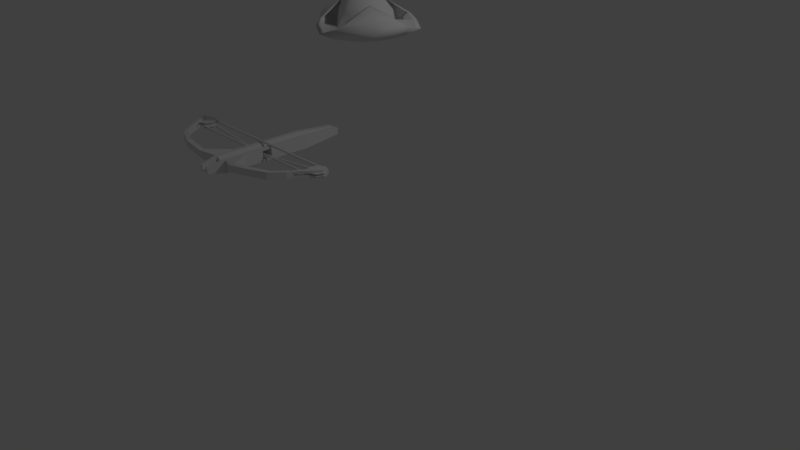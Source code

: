 # Source: Monster_Hunter_3_.blend  (saved by Blender 2.79.0; exported with 4.5.12 LTS)
import bpy
from mathutils import Matrix  # noqa: F401  (used for matrix-valued properties, if any)

bpy.ops.wm.read_factory_settings(use_empty=True)
scene = bpy.context.scene
scene.name = 'Scene'

# ---- collections
col_collection_1 = bpy.data.collections.new('Collection 1'); scene.collection.children.link(col_collection_1)
col_collection_3 = bpy.data.collections.new('Collection 3'); scene.collection.children.link(col_collection_3)

# ---- materials (node trees are filled in below, after node groups)
mat_crossbow = bpy.data.materials.new('Crossbow')
mat_crossbow.alpha_threshold = 0.0
mat_crossbow.use_transparent_shadow = False
mat_crossbow.roughness = 0.5
mat_hat = bpy.data.materials.new('Hat')
mat_hat.alpha_threshold = 0.0
mat_hat.use_transparent_shadow = False
mat_hat.roughness = 0.5

# ---- material node trees

# ---- world
world_world = bpy.data.worlds.new('World'); scene.world = world_world
world_world.color = (0.05088, 0.05088, 0.05088)
world_world.use_sun_shadow = False
world_world.sun_shadow_jitter_overblur = 0.0
world_world.cycles.sampling_method = 'MANUAL'

# ---- cameras
cam_camera = bpy.data.cameras.new('Camera')
cam_camera.clip_end = 100.0
cam_camera.lens = 35.0
cam_camera.sensor_width = 32.0
cam_camera.sensor_height = 18.0
cam_camera.ortho_scale = 7.314
cam_camera.dof.focus_distance = 0.0
cam_camera.dof.aperture_fstop = 128.0

# ---- lights
light_lamp = bpy.data.lights.new('Lamp', 'POINT')
light_lamp.transmission_factor = 0.0
light_lamp.cutoff_distance = 30.0
light_lamp.energy = 100.0
light_lamp.shadow_buffer_clip_start = 1.001
light_lamp.shadow_soft_size = 0.1
light_lamp.shadow_maximum_resolution = 0.006
light_lamp.use_absolute_resolution = True

# ---- meshes
me_cube_001 = bpy.data.meshes.new('Cube.001')
me_cube_001.from_pydata([(-1.0, -3.556, -0.1432), (-1.0, -3.556, 0.8075), (-1.0, 1.0, -0.3358), (-1.0, 1.0, 1.0), (-7.31, -8.059, 1.596), (-7.31, -8.059, 0.8619), (-7.31, -8.583, 1.596), (-7.31, -8.583, 0.8619), (-0.6807, 5.36, 0.6807), (-0.6807, 5.36, -0.01649), (-4.934, -9.595, 0.8619), (-4.934, -9.595, 1.596), (-1.0, -8.973, -0.3358), (-1.0, -8.973, 1.0), (-4.934, -9.072, 0.8619), (-4.934, -9.072, 1.596), (-1.0, -4.056, -0.1432), (-1.0, -4.639, -0.1432), (-1.0, -4.639, 0.8075), (-1.0, -4.056, 0.8075), (-2.675, -9.072, 1.219), (-2.675, -9.072, 0.4848), (-2.675, -9.595, 1.219), (-2.675, -9.595, 0.4848), (0.0, 1.0, -0.3358), (0.0, 1.0, 0.7236), (0.0, -1.0, -0.3358), (0.0, -1.0, 0.7236), (0.0, 5.36, -0.01649), (0.0, 5.36, 0.6807), (0.0, -8.973, -0.3358), (0.0, -8.973, 0.7236), (0.0, -3.658, 0.7236), (0.0, -6.722, 0.7236), (0.0, -3.658, -0.3358), (0.0, -6.722, -0.3358), (-10.38, -3.936, 1.572), (-10.38, -3.936, 0.8377), (-10.38, -4.46, 1.572), (-10.38, -4.46, 0.8377), (-8.479, -7.237, 0.8619), (-8.479, -6.713, 0.8619), (-8.479, -6.713, 1.596), (-8.479, -7.237, 1.596), (-8.716, -6.732, 0.8619), (-8.716, -6.208, 0.8619), (-8.716, -6.208, 1.596), (-8.716, -6.732, 1.596), (-10.38, -3.936, 1.082), (-10.38, -3.936, 1.327), (-10.38, -4.46, 1.082), (-10.38, -4.46, 1.327), (-8.716, -6.208, 1.107), (-8.716, -6.208, 1.351), (-8.716, -6.732, 1.351), (-8.716, -6.732, 1.107), (-0.5, -1.0, 1.0), (-0.5, -8.973, 1.0), (-0.5, 1.0, 1.0), (-0.5, -8.973, -0.3358), (-0.5, -3.658, 1.0), (-0.5, -6.722, 1.0), (-0.5512, -10.83, -0.003264), (-0.5512, -10.83, 0.6675), (-0.3001, -10.83, 0.6675), (-0.3001, -10.83, -0.003264), (-9.491, -4.393, 1.012), (-9.491, -4.393, 1.331), (-9.491, -3.33, 1.094), (-9.491, -3.33, 1.248), (-8.74, -3.642, 1.094), (-8.74, -3.642, 1.248), (-8.429, -4.393, 1.094), (-8.429, -4.393, 1.248), (-8.74, -5.144, 1.094), (-8.74, -5.144, 1.248), (-9.491, -5.455, 1.094), (-9.491, -5.455, 1.248), (-10.24, -5.144, 1.094), (-10.24, -5.144, 1.248), (-10.55, -4.393, 1.094), (-10.55, -4.393, 1.248), (-10.24, -3.642, 1.094), (-10.24, -3.642, 1.248), (-9.491, -3.33, 1.012), (-8.74, -3.642, 1.012), (-8.74, -3.642, 1.331), (-9.491, -3.33, 1.331), (-8.429, -4.393, 1.012), (-8.429, -4.393, 1.331), (-8.74, -5.144, 1.012), (-8.74, -5.144, 1.331), (-9.491, -5.455, 1.012), (-9.491, -5.455, 1.331), (-10.24, -5.144, 1.012), (-10.24, -5.144, 1.331), (-10.55, -4.393, 1.012), (-10.55, -4.393, 1.331), (-10.24, -3.642, 1.012), (-10.24, -3.642, 1.331), (-9.491, -3.691, 1.12), (-9.491, -3.691, 1.222), (-8.995, -3.897, 1.222), (-8.995, -3.897, 1.12), (-8.79, -4.393, 1.222), (-8.79, -4.393, 1.12), (-8.995, -4.889, 1.222), (-8.995, -4.889, 1.12), (-9.491, -5.095, 1.222), (-9.491, -5.095, 1.12), (-9.988, -4.889, 1.222), (-9.988, -4.889, 1.12), (-10.19, -4.393, 1.222), (-10.19, -4.393, 1.12), (-9.988, -3.897, 1.222), (-9.988, -3.897, 1.12), (-9.479, -3.468, 1.214), (-9.479, -3.468, 1.036), (-9.479, -3.646, 1.214), (-9.479, -3.646, 1.036), (0.0, -3.504, 1.255), (0.0, -3.504, 1.077), (0.0, -3.682, 1.255), (0.0, -3.682, 1.077), (-1.0, -1.0, -0.3358), (-1.0, -1.0, 1.0), (-1.0, -3.658, 1.0), (-1.0, -3.658, -0.3358), (-1.0, -6.722, -0.3358), (-1.0, -6.722, 1.0), (0.0, -4.056, -0.1432), (0.0, -4.056, 0.5912), (0.0, -3.556, -0.1432), (0.0, -3.556, 0.5912), (0.0, -4.639, -0.1432), (0.0, -4.639, 0.5912), (-8.716, -4.556, 0.7788), (-8.716, -4.556, 1.006), (-8.716, -3.8, 0.8376), (-8.716, -3.8, 0.947), (-8.181, -4.022, 0.8376), (-8.181, -4.022, 0.947), (-7.96, -4.556, 0.8376), (-7.96, -4.556, 0.947), (-8.181, -5.091, 0.8376), (-8.181, -5.091, 0.947), (-8.716, -5.312, 0.8376), (-8.716, -5.312, 0.947), (-9.25, -5.091, 0.8376), (-9.25, -5.091, 0.947), (-9.472, -4.556, 0.8376), (-9.472, -4.556, 0.947), (-9.25, -4.022, 0.8376), (-9.25, -4.022, 0.947), (-8.716, -3.8, 0.7788), (-8.181, -4.022, 0.7788), (-8.181, -4.022, 1.006), (-8.716, -3.8, 1.006), (-7.96, -4.556, 0.7788), (-7.96, -4.556, 1.006), (-8.181, -5.091, 0.7788), (-8.181, -5.091, 1.006), (-8.716, -5.312, 0.7788), (-8.716, -5.312, 1.006), (-9.25, -5.091, 0.7788), (-9.25, -5.091, 1.006), (-9.472, -4.556, 0.7788), (-9.472, -4.556, 1.006), (-9.25, -4.022, 0.7788), (-9.25, -4.022, 1.006), (-8.716, -4.057, 0.8562), (-8.716, -4.057, 0.9285), (-8.363, -4.203, 0.9285), (-8.363, -4.203, 0.8562), (-8.216, -4.556, 0.9285), (-8.216, -4.556, 0.8562), (-8.363, -4.909, 0.9285), (-8.363, -4.909, 0.8562), (-8.716, -5.055, 0.9285), (-8.716, -5.055, 0.8562), (-9.069, -4.909, 0.9285), (-9.069, -4.909, 0.8562), (-9.215, -4.556, 0.9285), (-9.215, -4.556, 0.8562), (-9.069, -4.203, 0.9285), (-9.069, -4.203, 0.8562), (-8.681, -5.049, 1.004), (-8.681, -5.049, 0.8454), (-8.665, -5.206, 1.004), (-8.665, -5.206, 0.8454), (-0.06485, -4.189, 0.3655), (-0.06485, -4.189, 0.2069), (-0.04854, -4.347, 0.3655), (-0.04854, -4.347, 0.2069), (-8.685, -3.941, 1.004), (-8.685, -3.94, 0.8454), (-8.694, -4.099, 1.003), (-8.694, -4.098, 0.8447), (-0.03617, -4.381, 0.3661), (-0.03612, -4.38, 0.2076), (-0.04452, -4.539, 0.3654), (-0.04448, -4.539, 0.2069)], [], [(124, 125, 3, 2), (45, 44, 39, 37), (54, 47, 38, 51), (129, 128, 21, 20), (58, 3, 125, 56), (23, 22, 11, 10), (2, 3, 8, 9), (14, 10, 7, 5), (24, 2, 9, 28), (13, 12, 62, 63), (12, 13, 22, 23), (61, 129, 13, 57), (20, 21, 14, 15), (47, 46, 36, 38), (13, 129, 20, 22), (56, 125, 126, 60), (60, 126, 129, 61), (52, 45, 37, 48), (128, 12, 23, 21), (19, 1, 133, 131), (16, 17, 134, 130), (127, 34, 35, 128), (124, 26, 34, 127), (21, 23, 10, 14), (15, 14, 5, 4), (11, 15, 4, 6), (128, 35, 30, 59, 12), (22, 20, 15, 11), (10, 11, 6, 7), (9, 8, 29, 28), (48, 37, 39, 50), (2, 24, 26, 124), (3, 58, 25, 29, 8), (4, 5, 41, 42), (6, 4, 42, 43), (7, 6, 43, 40), (5, 7, 40, 41), (42, 41, 45, 52, 53, 46), (43, 42, 46, 47), (40, 43, 47, 54, 55, 44), (41, 40, 44, 45), (36, 49, 51, 38), (54, 53, 52, 55), (46, 53, 49, 36), (54, 51, 49, 53), (44, 55, 50, 39), (55, 52, 48, 50), (32, 60, 61, 33), (27, 56, 60, 32), (33, 61, 57, 31), (30, 31, 57, 59), (25, 58, 56, 27), (65, 64, 63, 62), (57, 13, 63, 64), (59, 57, 64, 65), (12, 59, 65, 62), (66, 84, 85), (67, 86, 87), (72, 70, 103, 105), (66, 85, 88), (67, 89, 86), (77, 79, 110, 108), (66, 88, 90), (67, 91, 89), (69, 71, 102, 101), (66, 90, 92), (67, 93, 91), (78, 76, 109, 111), (66, 92, 94), (67, 95, 93), (83, 69, 101, 114), (66, 94, 96), (67, 97, 95), (70, 68, 100, 103), (66, 96, 98), (67, 99, 97), (75, 77, 108, 106), (66, 98, 84), (67, 87, 99), (68, 82, 115, 100), (68, 70, 85, 84), (71, 69, 87, 86), (70, 72, 88, 85), (73, 71, 86, 89), (72, 74, 90, 88), (75, 73, 89, 91), (74, 76, 92, 90), (77, 75, 91, 93), (76, 78, 94, 92), (79, 77, 93, 95), (78, 80, 96, 94), (81, 79, 95, 97), (80, 82, 98, 96), (83, 81, 97, 99), (82, 68, 84, 98), (69, 83, 99, 87), (100, 101, 102, 103), (103, 102, 104, 105), (105, 104, 106, 107), (107, 106, 108, 109), (109, 108, 110, 111), (111, 110, 112, 113), (113, 112, 114, 115), (115, 114, 101, 100), (80, 78, 111, 113), (71, 73, 104, 102), (79, 81, 112, 110), (74, 72, 105, 107), (82, 80, 113, 115), (73, 75, 106, 104), (81, 83, 114, 112), (76, 74, 107, 109), (116, 117, 119, 118), (118, 119, 123, 122), (122, 123, 121, 120), (120, 121, 117, 116), (118, 122, 120, 116), (123, 119, 117, 121), (0, 1, 125, 124), (1, 19, 126, 125), (16, 0, 124, 127), (17, 16, 127, 128), (19, 18, 129, 126), (18, 17, 128, 129), (18, 19, 131, 135), (0, 16, 130, 132), (1, 0, 132, 133), (17, 18, 135, 134), (136, 154, 155), (137, 156, 157), (142, 140, 173, 175), (136, 155, 158), (137, 159, 156), (147, 149, 180, 178), (136, 158, 160), (137, 161, 159), (139, 141, 172, 171), (136, 160, 162), (137, 163, 161), (148, 146, 179, 181), (136, 162, 164), (137, 165, 163), (153, 139, 171, 184), (136, 164, 166), (137, 167, 165), (140, 138, 170, 173), (136, 166, 168), (137, 169, 167), (145, 147, 178, 176), (136, 168, 154), (137, 157, 169), (138, 152, 185, 170), (138, 140, 155, 154), (141, 139, 157, 156), (140, 142, 158, 155), (143, 141, 156, 159), (142, 144, 160, 158), (145, 143, 159, 161), (144, 146, 162, 160), (147, 145, 161, 163), (146, 148, 164, 162), (149, 147, 163, 165), (148, 150, 166, 164), (151, 149, 165, 167), (150, 152, 168, 166), (153, 151, 167, 169), (152, 138, 154, 168), (139, 153, 169, 157), (170, 171, 172, 173), (173, 172, 174, 175), (175, 174, 176, 177), (177, 176, 178, 179), (179, 178, 180, 181), (181, 180, 182, 183), (183, 182, 184, 185), (185, 184, 171, 170), (150, 148, 181, 183), (141, 143, 174, 172), (149, 151, 182, 180), (144, 142, 175, 177), (152, 150, 183, 185), (143, 145, 176, 174), (151, 153, 184, 182), (146, 144, 177, 179), (186, 187, 189, 188), (188, 189, 193, 192), (192, 193, 191, 190), (190, 191, 187, 186), (188, 192, 190, 186), (193, 189, 187, 191), (194, 195, 197, 196), (196, 197, 201, 200), (200, 201, 199, 198), (198, 199, 195, 194), (196, 200, 198, 194), (201, 197, 195, 199)])
_uv = me_cube_001.uv_layers.new(name='UVMap')
_uv.uv.foreach_set('vector', [0.1902, 0.2272, 0.1902, 0.2128, 0.2117, 0.2129, 0.2117, 0.2273, 0.03231, 0.2119, 0.03664, 0.2173, 0.009806, 0.2079, 0.001731, 0.2029, 0.03663, 0.2243, 0.037, 0.2275, 0.01171, 0.2381, 0.01096, 0.2361, 0.2664, 0.1991, 0.2664, 0.2112, 0.2404, 0.2038, 0.2404, 0.1972, 0.09814, 0.185, 0.09812, 0.1888, 0.08288, 0.1886, 0.08292, 0.1848, 0.1038, 0.2205, 0.1024, 0.2273, 0.08233, 0.2275, 0.08308, 0.2209, 0.2117, 0.2273, 0.2117, 0.2129, 0.2586, 0.2165, 0.2586, 0.224, 0.08211, 0.2161, 0.08308, 0.2209, 0.06104, 0.2198, 0.05807, 0.2158, 0.02137, 0.05255, 0.009421, 0.05218, 0.01487, 5.473e-05, 0.02301, 0.0003093, 0.1504, 0.09433, 0.1504, 0.1076, 0.1315, 0.1043, 0.1315, 0.09763, 0.1228, 0.2163, 0.1199, 0.2297, 0.1024, 0.2273, 0.1038, 0.2205, 0.03923, 0.1845, 0.03924, 0.1882, 0.02116, 0.1887, 0.01983, 0.1843, 0.2404, 0.1972, 0.2404, 0.2038, 0.2201, 0.2004, 0.2201, 0.1938, 0.037, 0.2275, 0.03318, 0.2328, 0.004997, 0.2431, 0.01171, 0.2381, 0.1199, 0.2297, 0.1249, 0.2519, 0.1029, 0.2325, 0.1024, 0.2273, 0.08292, 0.1848, 0.08288, 0.1886, 0.06261, 0.1884, 0.06265, 0.1846, 0.06265, 0.1846, 0.06261, 0.1884, 0.03924, 0.1882, 0.03923, 0.1845, 0.1757, 0.196, 0.1758, 0.2004, 0.1251, 0.2017, 0.125, 0.1973, 0.1249, 0.1938, 0.1228, 0.2163, 0.1038, 0.2205, 0.104, 0.2155, 0.1553, 0.2132, 0.1601, 0.2135, 0.1555, 0.2191, 0.1547, 0.2188, 0.1545, 0.2254, 0.1482, 0.225, 0.1537, 0.2198, 0.1545, 0.22, 0.007679, 0.1078, 0.01963, 0.1082, 0.01848, 0.1448, 0.006533, 0.1445, 0.008673, 0.07608, 0.02062, 0.07645, 0.01963, 0.1082, 0.007679, 0.1078, 0.104, 0.2155, 0.1038, 0.2205, 0.08308, 0.2209, 0.08211, 0.2161, 0.2201, 0.1938, 0.2201, 0.2004, 0.1968, 0.2004, 0.1968, 0.1938, 0.08233, 0.2275, 0.0812, 0.2322, 0.05725, 0.2303, 0.06054, 0.2266, 0.006533, 0.1445, 0.01848, 0.1448, 0.01764, 0.1717, 0.01143, 0.1716, 0.005691, 0.1714, 0.1024, 0.2273, 0.1029, 0.2325, 0.0812, 0.2322, 0.08233, 0.2275, 0.08308, 0.2209, 0.08233, 0.2275, 0.06054, 0.2266, 0.06104, 0.2198, 0.1383, 0.1356, 0.1383, 0.1425, 0.1315, 0.1425, 0.1315, 0.1356, 5.473e-05, 0.2088, 0.001731, 0.2029, 0.009806, 0.2079, 0.008939, 0.2099, 0.009421, 0.05218, 0.02137, 0.05255, 0.02062, 0.07645, 0.008673, 0.07608, 0.09812, 0.1888, 0.09814, 0.185, 0.09821, 0.1806, 0.1314, 0.1812, 0.1314, 0.1864, 0.1968, 0.1938, 0.1968, 0.2004, 0.1808, 0.2004, 0.1808, 0.1938, 0.06054, 0.2266, 0.05725, 0.2303, 0.03887, 0.2297, 0.0431, 0.2265, 0.06104, 0.2198, 0.06054, 0.2266, 0.0431, 0.2265, 0.04346, 0.2187, 0.05807, 0.2158, 0.06104, 0.2198, 0.04346, 0.2187, 0.03872, 0.2148, 0.1808, 0.1938, 0.1808, 0.2004, 0.1758, 0.2004, 0.1757, 0.196, 0.1758, 0.196, 0.1758, 0.1938, 0.0431, 0.2265, 0.03887, 0.2297, 0.03318, 0.2328, 0.037, 0.2275, 0.04346, 0.2187, 0.0431, 0.2265, 0.037, 0.2275, 0.03663, 0.2243, 0.0363, 0.2204, 0.03664, 0.2173, 0.03872, 0.2148, 0.04346, 0.2187, 0.03664, 0.2173, 0.03231, 0.2119, 0.004997, 0.2431, 0.002264, 0.238, 0.01096, 0.2361, 0.01171, 0.2381, 0.03663, 0.2243, 0.0289, 0.2241, 0.02871, 0.2213, 0.0363, 0.2204, 0.1758, 0.1938, 0.1758, 0.196, 0.1504, 0.1962, 0.1504, 0.194, 0.03663, 0.2243, 0.01096, 0.2361, 0.002264, 0.238, 0.0289, 0.2241, 0.03664, 0.2173, 0.0363, 0.2204, 0.008939, 0.2099, 0.009806, 0.2079, 0.0363, 0.2204, 0.02871, 0.2213, 5.473e-05, 0.2088, 0.008939, 0.2099, 0.06269, 0.1802, 0.06265, 0.1846, 0.03923, 0.1845, 0.03929, 0.18, 0.08296, 0.1805, 0.08292, 0.1848, 0.06265, 0.1846, 0.06269, 0.1802, 0.03929, 0.18, 0.03923, 0.1845, 0.01983, 0.1843, 0.02119, 0.1795, 0.01764, 0.1717, 0.02119, 0.1795, 0.01983, 0.1843, 0.01143, 0.1716, 0.09821, 0.1806, 0.09814, 0.185, 0.08292, 0.1848, 0.08296, 0.1805, 0.001642, 0.1883, 0.00476, 0.1921, 0.003355, 0.1932, 0.0002369, 0.1895, 0.01983, 0.1843, 0.02116, 0.1887, 0.005784, 0.1937, 0.00476, 0.1921, 0.01143, 0.1716, 0.01983, 0.1843, 0.00476, 0.1921, 0.001642, 0.1883, 0.005691, 0.1714, 0.01143, 0.1716, 0.001642, 0.1883, 5.473e-05, 0.1872, 0.1413, 0.08448, 0.151, 0.08852, 0.1453, 0.09422, 0.1413, 0.0649, 0.1453, 0.05516, 0.151, 0.06086, 0.1453, 0.02068, 0.1494, 0.02052, 0.1507, 0.02399, 0.1438, 0.02402, 0.1413, 0.08448, 0.1453, 0.09422, 0.1372, 0.09422, 0.1413, 0.0649, 0.1372, 0.05516, 0.1453, 0.05516, 0.1329, 0.009838, 0.1414, 0.001479, 0.1434, 0.006376, 0.1377, 0.0119, 0.1413, 0.08448, 0.1372, 0.09422, 0.1315, 0.08852, 0.1413, 0.0649, 0.1315, 0.06086, 0.1372, 0.05516, 0.1616, 0.02174, 0.1532, 0.03013, 0.1512, 0.02525, 0.1568, 0.01967, 0.1413, 0.08448, 0.1315, 0.08852, 0.1315, 0.08045, 0.1413, 0.0649, 0.1315, 0.06893, 0.1315, 0.06086, 0.1452, 0.01116, 0.1422, 0.01401, 0.1389, 0.01243, 0.1439, 0.007637, 0.1413, 0.08448, 0.1315, 0.08045, 0.1372, 0.07475, 0.1413, 0.0649, 0.1372, 0.07464, 0.1315, 0.06893, 0.1617, 0.009823, 0.1616, 0.02174, 0.1568, 0.01967, 0.1568, 0.01179, 0.1413, 0.08448, 0.1372, 0.07475, 0.1453, 0.07475, 0.1413, 0.0649, 0.1453, 0.07464, 0.1372, 0.07464, 0.1494, 0.02052, 0.1522, 0.01757, 0.1555, 0.01915, 0.1507, 0.02399, 0.1413, 0.08448, 0.1453, 0.07475, 0.151, 0.08045, 0.1413, 0.0649, 0.151, 0.06893, 0.1453, 0.07464, 0.1328, 0.02174, 0.1329, 0.009838, 0.1377, 0.0119, 0.1377, 0.01977, 0.1413, 0.08448, 0.151, 0.08045, 0.151, 0.08852, 0.1413, 0.0649, 0.151, 0.06086, 0.151, 0.06893, 0.1522, 0.01757, 0.1522, 0.01356, 0.1556, 0.01232, 0.1555, 0.01915, 0.1522, 0.01757, 0.1494, 0.02052, 0.1492, 0.02008, 0.1518, 0.0174, 0.1532, 0.03013, 0.1616, 0.02174, 0.163, 0.02224, 0.1538, 0.03145, 0.1494, 0.02052, 0.1453, 0.02068, 0.1455, 0.02022, 0.1492, 0.02008, 0.1413, 0.03013, 0.1532, 0.03013, 0.1538, 0.03145, 0.1408, 0.0315, 0.1453, 0.02068, 0.1424, 0.01797, 0.1428, 0.01776, 0.1455, 0.02022, 0.1328, 0.02174, 0.1413, 0.03013, 0.1408, 0.0315, 0.1315, 0.02235, 0.1424, 0.01797, 0.1422, 0.01401, 0.1427, 0.01418, 0.1428, 0.01776, 0.1329, 0.009838, 0.1328, 0.02174, 0.1315, 0.02235, 0.1315, 0.009326, 0.1422, 0.01401, 0.1452, 0.01116, 0.1454, 0.0116, 0.1427, 0.01418, 0.1414, 0.001479, 0.1329, 0.009838, 0.1315, 0.009326, 0.1408, 0.0001589, 0.1452, 0.01116, 0.1493, 0.01084, 0.1491, 0.01129, 0.1454, 0.0116, 0.1533, 0.001425, 0.1414, 0.001479, 0.1408, 0.0001589, 0.1538, 5.473e-05, 0.1493, 0.01084, 0.1522, 0.01356, 0.1517, 0.01376, 0.1491, 0.01129, 0.1617, 0.009823, 0.1533, 0.001425, 0.1538, 5.473e-05, 0.163, 0.00921, 0.1522, 0.01356, 0.1522, 0.01757, 0.1518, 0.0174, 0.1517, 0.01376, 0.1616, 0.02174, 0.1617, 0.009823, 0.163, 0.00921, 0.163, 0.02224, 0.1555, 0.01915, 0.1568, 0.01967, 0.1512, 0.02525, 0.1507, 0.02399, 0.1507, 0.02399, 0.1512, 0.02525, 0.1433, 0.02529, 0.1438, 0.02402, 0.1438, 0.02402, 0.1433, 0.02529, 0.1377, 0.01977, 0.1389, 0.01923, 0.1389, 0.01923, 0.1377, 0.01977, 0.1377, 0.0119, 0.1389, 0.01243, 0.1389, 0.01243, 0.1377, 0.0119, 0.1434, 0.006376, 0.1439, 0.007637, 0.1439, 0.007637, 0.1434, 0.006376, 0.1513, 0.006251, 0.1508, 0.007516, 0.1508, 0.007516, 0.1513, 0.006251, 0.1568, 0.01179, 0.1556, 0.01232, 0.1556, 0.01232, 0.1568, 0.01179, 0.1568, 0.01967, 0.1555, 0.01915, 0.1493, 0.01084, 0.1452, 0.01116, 0.1439, 0.007637, 0.1508, 0.007516, 0.1532, 0.03013, 0.1413, 0.03013, 0.1433, 0.02529, 0.1512, 0.02525, 0.1414, 0.001479, 0.1533, 0.001425, 0.1513, 0.006251, 0.1434, 0.006376, 0.1424, 0.01797, 0.1453, 0.02068, 0.1438, 0.02402, 0.1389, 0.01923, 0.1522, 0.01356, 0.1493, 0.01084, 0.1508, 0.007516, 0.1556, 0.01232, 0.1413, 0.03013, 0.1328, 0.02174, 0.1377, 0.01977, 0.1433, 0.02529, 0.1533, 0.001425, 0.1617, 0.009823, 0.1568, 0.01179, 0.1513, 0.006251, 0.1422, 0.01401, 0.1424, 0.01797, 0.1389, 0.01923, 0.1389, 0.01243, 5.473e-05, 0.2531, 0.0007517, 0.2529, 0.001093, 0.253, 0.000865, 0.2532, 0.000865, 0.2532, 0.001093, 0.253, 0.9989, 0.2531, 0.9992, 0.2533, 0.9992, 0.2533, 0.9989, 0.2531, 0.9991, 0.2529, 0.9999, 0.2531, 0.9999, 0.2531, 0.9991, 0.2529, 0.0007517, 0.2529, 5.473e-05, 0.2531, 0.000865, 0.2532, 0.9992, 0.2533, 0.9999, 0.2531, 5.473e-05, 0.2531, 0.9989, 0.2531, 0.001093, 0.253, 0.0007517, 0.2529, 0.9991, 0.2529, 0.1599, 0.2249, 0.1601, 0.2135, 0.1902, 0.2128, 0.1902, 0.2272, 0.1601, 0.2135, 0.1553, 0.2132, 0.1591, 0.2113, 0.1902, 0.2128, 0.1545, 0.2254, 0.1599, 0.2249, 0.1902, 0.2272, 0.1586, 0.2273, 0.1482, 0.225, 0.1545, 0.2254, 0.1586, 0.2273, 0.1251, 0.2266, 0.1553, 0.2132, 0.1492, 0.2136, 0.125, 0.2121, 0.1591, 0.2113, 0.1492, 0.2136, 0.1482, 0.225, 0.1251, 0.2266, 0.125, 0.2121, 0.1492, 0.2136, 0.1553, 0.2132, 0.1547, 0.2188, 0.1537, 0.2189, 0.1599, 0.2249, 0.1545, 0.2254, 0.1545, 0.22, 0.1552, 0.2199, 0.1601, 0.2135, 0.1599, 0.2249, 0.1552, 0.2199, 0.1555, 0.2191, 0.1482, 0.225, 0.1492, 0.2136, 0.1537, 0.2189, 0.1537, 0.2198, 0.1384, 0.1286, 0.1454, 0.1315, 0.1413, 0.1355, 0.1384, 0.1146, 0.1454, 0.1118, 0.1454, 0.1175, 0.1467, 0.03271, 0.1533, 0.03951, 0.1496, 0.04086, 0.1451, 0.03672, 0.1384, 0.1286, 0.1413, 0.1355, 0.1356, 0.1355, 0.1384, 0.1146, 0.1413, 0.1077, 0.1454, 0.1118, 0.1386, 0.04238, 0.1386, 0.04512, 0.1363, 0.04584, 0.1363, 0.04125, 0.1384, 0.1286, 0.1356, 0.1355, 0.1315, 0.1315, 0.1384, 0.1146, 0.1356, 0.1077, 0.1413, 0.1077, 0.1455, 0.0452, 0.1456, 0.04236, 0.1487, 0.04119, 0.1476, 0.04624, 0.1384, 0.1286, 0.1315, 0.1315, 0.1315, 0.1257, 0.1384, 0.1146, 0.1315, 0.1118, 0.1356, 0.1077, 0.1324, 0.04737, 0.1324, 0.0397, 0.1354, 0.0409, 0.1355, 0.04617, 0.1384, 0.1286, 0.1315, 0.1257, 0.1356, 0.1217, 0.1384, 0.1146, 0.1315, 0.1175, 0.1315, 0.1118, 0.1432, 0.04703, 0.1455, 0.0452, 0.1476, 0.04624, 0.1442, 0.0498, 0.1384, 0.1286, 0.1356, 0.1217, 0.1413, 0.1217, 0.1384, 0.1146, 0.1356, 0.1215, 0.1315, 0.1175, 0.1533, 0.03951, 0.152, 0.04866, 0.1485, 0.0467, 0.1496, 0.04086, 0.1384, 0.1286, 0.1413, 0.1217, 0.1454, 0.1257, 0.1384, 0.1146, 0.1413, 0.1215, 0.1356, 0.1215, 0.1406, 0.04035, 0.1386, 0.04238, 0.1363, 0.04125, 0.1397, 0.03781, 0.1384, 0.1286, 0.1454, 0.1257, 0.1454, 0.1315, 0.1384, 0.1146, 0.1454, 0.1175, 0.1413, 0.1215, 0.152, 0.04866, 0.1455, 0.05408, 0.1445, 0.05069, 0.1485, 0.0467, 0.152, 0.04866, 0.1533, 0.03951, 0.1544, 0.03908, 0.153, 0.04913, 0.1456, 0.04236, 0.1455, 0.0452, 0.1452, 0.04505, 0.1452, 0.04249, 0.1533, 0.03951, 0.1467, 0.03271, 0.1471, 0.03161, 0.1544, 0.03908, 0.1435, 0.04029, 0.1456, 0.04236, 0.1452, 0.04249, 0.1434, 0.04062, 0.1467, 0.03271, 0.1377, 0.03348, 0.1372, 0.03255, 0.1471, 0.03161, 0.1406, 0.04035, 0.1435, 0.04029, 0.1434, 0.04062, 0.1407, 0.04066, 0.1377, 0.03348, 0.1324, 0.0397, 0.1315, 0.03939, 0.1372, 0.03255, 0.1386, 0.04238, 0.1406, 0.04035, 0.1407, 0.04066, 0.1389, 0.0425, 0.1324, 0.0397, 0.1324, 0.04737, 0.1315, 0.04773, 0.1315, 0.03939, 0.1386, 0.04512, 0.1386, 0.04238, 0.1389, 0.0425, 0.1389, 0.04501, 0.1324, 0.04737, 0.1375, 0.05293, 0.1371, 0.05379, 0.1315, 0.04773, 0.1404, 0.04708, 0.1386, 0.04512, 0.1389, 0.04501, 0.1405, 0.04677, 0.1375, 0.05293, 0.1455, 0.05408, 0.1459, 0.05505, 0.1371, 0.05379, 0.1432, 0.04703, 0.1404, 0.04708, 0.1405, 0.04677, 0.1431, 0.04672, 0.1455, 0.05408, 0.152, 0.04866, 0.153, 0.04913, 0.1459, 0.05505, 0.1455, 0.0452, 0.1432, 0.04703, 0.1431, 0.04672, 0.1452, 0.04505, 0.1485, 0.0467, 0.1476, 0.04624, 0.1487, 0.04119, 0.1496, 0.04086, 0.1496, 0.04086, 0.1487, 0.04119, 0.1448, 0.03769, 0.1451, 0.03672, 0.1451, 0.03672, 0.1448, 0.03769, 0.1397, 0.03781, 0.1393, 0.03691, 0.1393, 0.03691, 0.1397, 0.03781, 0.1363, 0.04125, 0.1354, 0.0409, 0.1354, 0.0409, 0.1363, 0.04125, 0.1363, 0.04584, 0.1355, 0.04617, 0.1355, 0.04617, 0.1363, 0.04584, 0.1395, 0.04892, 0.1391, 0.04976, 0.1391, 0.04976, 0.1395, 0.04892, 0.1442, 0.0498, 0.1445, 0.05069, 0.1445, 0.05069, 0.1442, 0.0498, 0.1476, 0.04624, 0.1485, 0.0467, 0.1375, 0.05293, 0.1324, 0.04737, 0.1355, 0.04617, 0.1391, 0.04976, 0.1456, 0.04236, 0.1435, 0.04029, 0.1448, 0.03769, 0.1487, 0.04119, 0.1386, 0.04512, 0.1404, 0.04708, 0.1395, 0.04892, 0.1363, 0.04584, 0.1377, 0.03348, 0.1467, 0.03271, 0.1451, 0.03672, 0.1393, 0.03691, 0.1455, 0.05408, 0.1375, 0.05293, 0.1391, 0.04976, 0.1445, 0.05069, 0.1435, 0.04029, 0.1406, 0.04035, 0.1397, 0.03781, 0.1448, 0.03769, 0.1404, 0.04708, 0.1432, 0.04703, 0.1442, 0.0498, 0.1395, 0.04892, 0.1324, 0.0397, 0.1377, 0.03348, 0.1393, 0.03691, 0.1354, 0.0409, 5.473e-05, 0.2524, 0.001328, 0.2523, 0.001566, 0.2527, 0.0006224, 0.2528, 0.0006224, 0.2528, 0.001566, 0.2527, 0.7432, 0.2522, 0.743, 0.2521, 0.743, 0.2521, 0.7432, 0.2522, 0.743, 0.2523, 0.7424, 0.2522, 0.7424, 0.2522, 0.743, 0.2523, 0.001328, 0.2523, 5.473e-05, 0.2524, 0.0006224, 0.2528, 0.743, 0.2521, 0.7424, 0.2522, 5.473e-05, 0.2524, 0.7432, 0.2522, 0.001566, 0.2527, 0.001328, 0.2523, 0.743, 0.2523, 0.0005336, 0.2536, 0.001359, 0.2537, 0.001168, 0.254, 5.473e-05, 0.2539, 5.473e-05, 0.2539, 0.001168, 0.254, 0.651, 0.2534, 0.6502, 0.2535, 0.6502, 0.2535, 0.651, 0.2534, 0.6515, 0.2537, 0.6504, 0.2538, 0.6504, 0.2538, 0.6515, 0.2537, 0.001359, 0.2537, 0.0005336, 0.2536, 5.473e-05, 0.2539, 0.6502, 0.2535, 0.6504, 0.2538, 0.0005336, 0.2536, 0.651, 0.2534, 0.001168, 0.254, 0.001359, 0.2537, 0.6515, 0.2537])
me_cube_001.materials.append(mat_crossbow)
me_cube_001.use_remesh_preserve_volume = False
me_cube_001.use_remesh_preserve_attributes = False
me_cube_001.use_mirror_vertex_groups = False
me_cube_001.update()
me_cylinder = bpy.data.meshes.new('Cylinder')
me_cylinder.from_pydata([(0.0, 0.0, 2.862), (-0.1912, 0.3555, 2.862), (-0.4011, 0.4349, 3.009), (0.192, 0.3555, 2.862), (0.4011, 0.4349, 3.009), (0.4038, -0.01146, 2.862), (0.5771, 0.1299, 3.009), (0.2123, -0.3433, 2.862), (0.1761, -0.5648, 3.009), (-0.2072, -0.3409, 2.862), (-0.1761, -0.5648, 3.009), (-0.3988, -0.009034, 2.862), (-0.5771, 0.1299, 3.009), (0.2696, 0.227, 2.974), (-0.2696, 0.227, 2.974), (0.3313, 0.12, 2.974), (0.06177, -0.3469, 2.974), (-0.06177, -0.3469, 2.974), (-0.3313, 0.12, 2.974), (-0.3878, 0.3809, 3.018), (0.3878, 0.3809, 3.018), (0.5237, 0.1454, 3.018), (0.136, -0.5263, 3.018), (-0.136, -0.5263, 3.018), (-0.5237, 0.1454, 3.018), (0.1741, 0.3626, 3.136), (-0.1744, 0.3626, 3.136), (0.2268, -0.3323, 3.136), (0.4011, -0.03055, 3.136), (-0.4025, -0.0312, 3.134), (-0.2283, -0.3329, 3.134), (0.1678, 0.3394, 3.14), (0.3778, -0.02435, 3.14), (0.2098, -0.3153, 3.14), (-0.2113, -0.3159, 3.137), (-0.3792, -0.02499, 3.137), (-0.1681, 0.3394, 3.14), (0.3915, 0.226, 2.862), (0.5706, 0.3294, 2.956), (0.0004159, -0.4513, 2.862), (-4.635e-08, -0.6589, 2.956), (-0.3906, 0.226, 2.862), (-0.5706, 0.3294, 2.956), (0.3005, 0.1735, 2.974), (-2.076e-08, -0.3469, 2.974), (-0.3005, 0.1735, 2.974), (-0.5109, 0.2949, 2.965), (-3.16e-08, -0.5899, 2.965), (0.5109, 0.2949, 2.965), (0.000416, 0.4052, 2.862), (0.0, 0.5176, 2.945), (0.3511, -0.2022, 2.862), (0.4482, -0.2588, 2.945), (-0.3328, -0.1921, 2.862), (-0.4549, -0.2626, 2.93), (0.004226, 0.3368, 2.961), (0.2938, -0.1648, 2.961), (-0.3047, -0.1759, 2.919), (-0.3809, -0.2199, 2.937), (0.3742, -0.2161, 2.952), (0.0, 0.4321, 2.952), (-0.0005076, 0.299, 3.225), (0.2587, -0.15, 3.225), (-0.2627, -0.1517, 3.218), (-0.2489, -0.1437, 3.221), (0.2447, -0.1416, 3.229), (-0.0003101, 0.2827, 3.229), (-0.2468, 0.2078, 3.134), (0.2468, 0.2078, 3.134), (0.3034, 0.1098, 3.134), (0.05655, -0.3176, 3.134), (-0.05655, -0.3176, 3.134), (-0.3034, 0.1098, 3.134), (-0.273, -0.1576, 3.16), (0.273, -0.1576, 3.134), (9.632e-09, 0.3152, 3.134), (-3.242e-09, 1.211e-09, 3.3), (-0.1465, 0.1234, 3.296), (0.1465, 0.1234, 3.296), (0.1801, 0.06521, 3.296), (0.03357, -0.1886, 3.296), (-0.03357, -0.1886, 3.296), (-0.1801, 0.06521, 3.296), (-0.1621, -0.09357, 3.296), (0.1621, -0.09357, 3.296), (2.476e-09, 0.1871, 3.296), (0.2971, 0.4326, 3.07), (0.287, 0.3927, 3.076), (0.1967, -0.4449, 3.076), (0.4836, 0.05214, 3.076), (-0.5239, 0.04059, 3.068), (-0.4843, 0.05173, 3.074), (0.5232, 0.041, 3.07), (-0.2869, 0.3927, 3.076), (-0.2971, 0.4326, 3.07), (-0.1973, -0.4453, 3.074), (0.2261, -0.4736, 3.07), (-0.2268, -0.474, 3.068), (0.4479, -0.2586, 3.091), (-0.4537, -0.262, 3.078), (0.0002028, 0.4604, 3.099), (3.229e-05, 0.5172, 3.091), (-0.4048, -0.2337, 3.085), (0.3988, -0.23, 3.099), (0.3533, -0.2043, 3.158), (-0.3582, -0.2068, 3.148), (-0.0002377, 0.4081, 3.158)], [], [(0, 1, 49, 3), (75, 55, 14, 67), (49, 50, 4, 3), (0, 3, 37, 5), (69, 15, 43, 13, 68), (37, 38, 6, 5), (0, 5, 51, 7), (74, 56, 15, 69), (51, 52, 8, 7), (0, 7, 39, 9), (71, 17, 44, 16, 70), (39, 40, 10, 9), (0, 9, 53, 11), (73, 57, 17, 71), (53, 54, 12, 11), (0, 11, 41, 1), (67, 14, 45, 18, 72), (41, 42, 2, 1), (91, 90, 29, 35), (48, 21, 6, 38), (103, 88, 33, 65), (47, 23, 10, 40), (87, 86, 25, 31), (46, 19, 2, 42), (45, 14, 19, 46), (57, 18, 24, 58), (44, 17, 23, 47), (56, 16, 22, 59), (43, 15, 21, 48), (55, 13, 20, 60), (66, 31, 25, 61), (65, 33, 27, 62), (64, 35, 29, 63), (92, 89, 32, 28), (94, 93, 36, 26), (102, 91, 35, 64), (106, 26, 61), (88, 96, 27, 33), (100, 87, 31, 66), (105, 30, 63), (104, 28, 62), (97, 95, 34, 30), (13, 43, 48, 20), (16, 44, 47, 22), (18, 45, 46, 24), (24, 46, 42, 12), (22, 47, 40, 8), (20, 48, 38, 4), (11, 12, 42, 41), (7, 8, 40, 39), (3, 4, 38, 37), (27, 104, 62), (29, 105, 63), (93, 100, 66, 36), (25, 106, 61), (95, 102, 64, 34), (34, 64, 63, 30), (32, 65, 62, 28), (36, 66, 61, 26), (14, 55, 60, 19), (15, 56, 59, 21), (17, 57, 58, 23), (89, 103, 65, 32), (9, 10, 54, 53), (5, 6, 52, 51), (1, 2, 50, 49), (73, 71, 81, 83), (69, 68, 78, 79), (70, 74, 84, 80), (67, 72, 82, 77), (74, 69, 79, 84), (72, 73, 83, 82), (68, 13, 55, 75), (71, 70, 80, 81), (75, 67, 77, 85), (70, 16, 56, 74), (68, 75, 85, 78), (72, 18, 57, 73), (76, 77, 82), (76, 82, 83), (76, 81, 80), (76, 80, 84), (76, 79, 78), (76, 78, 85), (77, 76, 85), (79, 76, 84), (81, 76, 83), (21, 59, 103, 89), (23, 58, 102, 95), (4, 50, 101, 86), (19, 60, 100, 93), (12, 54, 99, 90), (8, 52, 98, 96), (10, 23, 95, 97), (52, 6, 92, 98), (54, 10, 97, 99), (60, 20, 87, 100), (22, 8, 96, 88), (50, 2, 94, 101), (58, 24, 91, 102), (2, 19, 93, 94), (6, 21, 89, 92), (20, 4, 86, 87), (59, 22, 88, 103), (24, 12, 90, 91), (101, 94, 26, 106), (86, 101, 106, 25), (98, 92, 28, 104), (96, 98, 104, 27), (99, 97, 30, 105), (90, 99, 105, 29)])
me_cylinder.polygons.foreach_set('use_smooth', [True] * 111)
_uv = me_cylinder.uv_layers.new(name='UVMap')
_uv.uv.foreach_set('vector', [0.2523, 0.2313, 0.3201, 0.1313, 0.3593, 0.1738, 0.3733, 0.2299, 0.8188, 0.1986, 0.8632, 0.1707, 0.8825, 0.2802, 0.8251, 0.2607, 0.3593, 0.1738, 0.3935, 0.1552, 0.4554, 0.2734, 0.3733, 0.2299, 0.2523, 0.2313, 0.3733, 0.2299, 0.368, 0.3028, 0.3052, 0.3401, 0.7419, 0.1547, 0.733, 0.1024, 0.7574, 0.1008, 0.7818, 0.1038, 0.7698, 0.1556, 0.368, 0.3028, 0.4245, 0.3377, 0.3809, 0.394, 0.3052, 0.3401, 0.2523, 0.2313, 0.3052, 0.3401, 0.2488, 0.3527, 0.1932, 0.3367, 0.6909, 0.1947, 0.6481, 0.1646, 0.733, 0.1024, 0.7419, 0.1547, 0.2488, 0.3527, 0.2475, 0.3916, 0.1142, 0.386, 0.1932, 0.3367, 0.2523, 0.2313, 0.1932, 0.3367, 0.1328, 0.2957, 0.1332, 0.2235, 0.6939, 0.2807, 0.6483, 0.3207, 0.6332, 0.2981, 0.6227, 0.2729, 0.6811, 0.2568, 0.1328, 0.2957, 0.07399, 0.327, 0.04699, 0.2606, 0.1332, 0.2235, 0.2523, 0.2313, 0.1332, 0.2235, 0.1541, 0.1706, 0.192, 0.1283, 0.7517, 0.3023, 0.7501, 0.3629, 0.6483, 0.3207, 0.6939, 0.2807, 0.1541, 0.1706, 0.1181, 0.1484, 0.1867, 0.03466, 0.192, 0.1283, 0.2523, 0.2313, 0.192, 0.1283, 0.2564, 0.09566, 0.3201, 0.1313, 0.8251, 0.2607, 0.8825, 0.2802, 0.8706, 0.3046, 0.8543, 0.3264, 0.8109, 0.2838, 0.2564, 0.09566, 0.2581, 0.02912, 0.3288, 0.03854, 0.3201, 0.1313, 0.1361, 0.0285, 0.1467, 0.04144, 0.08409, 0.04395, 0.07585, 0.03762, 0.4492, 0.3529, 0.3977, 0.4091, 0.3809, 0.394, 0.4245, 0.3377, 0.5821, 0.123, 0.5314, 0.2236, 0.516, 0.1632, 0.516, 0.07851, 0.04838, 0.3408, 0.02546, 0.2678, 0.04699, 0.2606, 0.07399, 0.327, 0.486, 0.2325, 0.4695, 0.2352, 0.4989, 0.1794, 0.5086, 0.1755, 0.2589, 0.0001026, 0.3333, 0.01647, 0.3288, 0.03854, 0.2581, 0.02912, 0.8706, 0.3046, 0.8825, 0.2802, 0.9705, 0.2863, 0.9629, 0.3606, 0.7501, 0.3629, 0.8543, 0.3264, 0.9006, 0.4018, 0.7493, 0.3904, 0.6332, 0.2981, 0.6483, 0.3207, 0.5977, 0.3933, 0.5378, 0.3486, 0.6481, 0.1646, 0.6227, 0.2729, 0.5344, 0.274, 0.6223, 0.1495, 0.7574, 0.1008, 0.733, 0.1024, 0.6983, 0.02655, 0.7603, 0.0001026, 0.8632, 0.1707, 0.7818, 0.1038, 0.8208, 0.03003, 0.8898, 0.1572, 0.5158, 0.08906, 0.5086, 0.1755, 0.4989, 0.1794, 0.5088, 0.09275, 0.2432, 0.5305, 0.1722, 0.481, 0.1737, 0.4707, 0.2434, 0.5227, 0.0001026, 0.07544, 0.07585, 0.03762, 0.08409, 0.04395, 0.006513, 0.07941, 0.3531, 0.4237, 0.358, 0.4396, 0.3172, 0.4854, 0.3164, 0.475, 0.3684, 0.04778, 0.3797, 0.0355, 0.4397, 0.04785, 0.4311, 0.05374, 0.7479, 0.4389, 0.8607, 0.431, 0.8181, 0.4769, 0.7456, 0.5223, 0.464, 0.1171, 0.4311, 0.05374, 0.5088, 0.09275, 0.1343, 0.433, 0.1402, 0.4173, 0.1737, 0.4707, 0.1722, 0.481, 0.9315, 0.1329, 0.8644, 0.04763, 0.9233, 0.05832, 0.9999, 0.09217, 0.05008, 0.1063, 0.009451, 0.1647, 0.006513, 0.07941, 0.245, 0.4717, 0.3164, 0.475, 0.2434, 0.5227, 0.03517, 0.2218, 0.01886, 0.2181, 0.0001026, 0.1601, 0.009451, 0.1647, 0.7818, 0.1038, 0.7574, 0.1008, 0.7603, 0.0001026, 0.8208, 0.03003, 0.6227, 0.2729, 0.6332, 0.2981, 0.5378, 0.3486, 0.5344, 0.274, 0.8543, 0.3264, 0.8706, 0.3046, 0.9629, 0.3606, 0.9006, 0.4018, 0.1835, 0.01222, 0.2589, 0.0001026, 0.2581, 0.02912, 0.1867, 0.03466, 0.09646, 0.4, 0.04838, 0.3408, 0.07399, 0.327, 0.1142, 0.386, 0.4764, 0.2817, 0.4492, 0.3529, 0.4245, 0.3377, 0.4554, 0.2734, 0.192, 0.1283, 0.1867, 0.03466, 0.2581, 0.02912, 0.2564, 0.09566, 0.1932, 0.3367, 0.1142, 0.386, 0.07399, 0.327, 0.1328, 0.2957, 0.3733, 0.2299, 0.4554, 0.2734, 0.4245, 0.3377, 0.368, 0.3028, 0.1737, 0.4707, 0.245, 0.4717, 0.2434, 0.5227, 0.08409, 0.04395, 0.05008, 0.1063, 0.006513, 0.07941, 0.9764, 0.2362, 0.9315, 0.1329, 0.9999, 0.09217, 0.9951, 0.1767, 0.4989, 0.1794, 0.464, 0.1171, 0.5088, 0.09275, 0.6359, 0.4247, 0.7479, 0.4389, 0.7456, 0.5223, 0.6758, 0.4729, 0.0001026, 0.1601, 0.0001026, 0.07544, 0.006513, 0.07941, 0.009451, 0.1647, 0.3172, 0.4854, 0.2432, 0.5305, 0.2434, 0.5227, 0.3164, 0.475, 0.4397, 0.04785, 0.5158, 0.08906, 0.5088, 0.09275, 0.4311, 0.05374, 0.8825, 0.2802, 0.8632, 0.1707, 0.8898, 0.1572, 0.9705, 0.2863, 0.733, 0.1024, 0.6481, 0.1646, 0.6223, 0.1495, 0.6983, 0.02655, 0.6483, 0.3207, 0.7501, 0.3629, 0.7493, 0.3904, 0.5977, 0.3933, 0.6537, 0.04167, 0.5821, 0.123, 0.516, 0.07851, 0.5943, 0.04903, 0.1332, 0.2235, 0.04699, 0.2606, 0.1181, 0.1484, 0.1541, 0.1706, 0.3052, 0.3401, 0.3809, 0.394, 0.2475, 0.3916, 0.2488, 0.3527, 0.3201, 0.1313, 0.3288, 0.03854, 0.3935, 0.1552, 0.3593, 0.1738, 0.7517, 0.3023, 0.6939, 0.2807, 0.7267, 0.2544, 0.7527, 0.2652, 0.7419, 0.1547, 0.7698, 0.1556, 0.7614, 0.1989, 0.7487, 0.1981, 0.6811, 0.2568, 0.6909, 0.1947, 0.7265, 0.2159, 0.7211, 0.2432, 0.8251, 0.2607, 0.8109, 0.2838, 0.779, 0.2561, 0.7859, 0.2456, 0.6909, 0.1947, 0.7419, 0.1547, 0.7487, 0.1981, 0.7265, 0.2159, 0.8109, 0.2838, 0.7517, 0.3023, 0.7527, 0.2652, 0.779, 0.2561, 0.7698, 0.1556, 0.7818, 0.1038, 0.8632, 0.1707, 0.8188, 0.1986, 0.6939, 0.2807, 0.6811, 0.2568, 0.7211, 0.2432, 0.7267, 0.2544, 0.8188, 0.1986, 0.8251, 0.2607, 0.7859, 0.2456, 0.7822, 0.2178, 0.6811, 0.2568, 0.6227, 0.2729, 0.6481, 0.1646, 0.6909, 0.1947, 0.7698, 0.1556, 0.8188, 0.1986, 0.7822, 0.2178, 0.7614, 0.1989, 0.8109, 0.2838, 0.8543, 0.3264, 0.7501, 0.3629, 0.7517, 0.3023, 0.7538, 0.2328, 0.7859, 0.2456, 0.779, 0.2561, 0.7538, 0.2328, 0.779, 0.2561, 0.7527, 0.2652, 0.7538, 0.2328, 0.7267, 0.2544, 0.7211, 0.2432, 0.7538, 0.2328, 0.7211, 0.2432, 0.7265, 0.2159, 0.7538, 0.2328, 0.7487, 0.1981, 0.7614, 0.1989, 0.7538, 0.2328, 0.7614, 0.1989, 0.7822, 0.2178, 0.7859, 0.2456, 0.7538, 0.2328, 0.7822, 0.2178, 0.7487, 0.1981, 0.7538, 0.2328, 0.7265, 0.2159, 0.7267, 0.2544, 0.7538, 0.2328, 0.7527, 0.2652, 0.6983, 0.02655, 0.6223, 0.1495, 0.5821, 0.123, 0.6537, 0.04167, 0.5977, 0.3933, 0.7493, 0.3904, 0.7479, 0.4389, 0.6359, 0.4247, 0.4554, 0.2734, 0.3935, 0.1552, 0.4296, 0.1358, 0.4695, 0.2352, 0.9705, 0.2863, 0.8898, 0.1572, 0.9315, 0.1329, 0.9764, 0.2362, 0.1867, 0.03466, 0.1181, 0.1484, 0.08365, 0.1271, 0.1467, 0.04144, 0.1142, 0.386, 0.2475, 0.3916, 0.2463, 0.4326, 0.1402, 0.4173, 0.04699, 0.2606, 0.02546, 0.2678, 0.01886, 0.2181, 0.03517, 0.2218, 0.2475, 0.3916, 0.3809, 0.394, 0.3531, 0.4237, 0.2463, 0.4326, 0.1181, 0.1484, 0.04699, 0.2606, 0.03517, 0.2218, 0.08365, 0.1271, 0.8898, 0.1572, 0.8208, 0.03003, 0.8644, 0.04763, 0.9315, 0.1329, 0.09646, 0.4, 0.1142, 0.386, 0.1402, 0.4173, 0.1343, 0.433, 0.3935, 0.1552, 0.3288, 0.03854, 0.3684, 0.04778, 0.4296, 0.1358, 0.7493, 0.3904, 0.9006, 0.4018, 0.8607, 0.431, 0.7479, 0.4389, 0.3288, 0.03854, 0.3333, 0.01647, 0.3797, 0.0355, 0.3684, 0.04778, 0.3809, 0.394, 0.3977, 0.4091, 0.358, 0.4396, 0.3531, 0.4237, 0.4764, 0.2817, 0.4554, 0.2734, 0.4695, 0.2352, 0.486, 0.2325, 0.6223, 0.1495, 0.5344, 0.274, 0.5314, 0.2236, 0.5821, 0.123, 0.1835, 0.01222, 0.1867, 0.03466, 0.1467, 0.04144, 0.1361, 0.0285, 0.4296, 0.1358, 0.3684, 0.04778, 0.4311, 0.05374, 0.464, 0.1171, 0.4695, 0.2352, 0.4296, 0.1358, 0.464, 0.1171, 0.4989, 0.1794, 0.2463, 0.4326, 0.3531, 0.4237, 0.3164, 0.475, 0.245, 0.4717, 0.1402, 0.4173, 0.2463, 0.4326, 0.245, 0.4717, 0.1737, 0.4707, 0.08365, 0.1271, 0.03517, 0.2218, 0.009451, 0.1647, 0.05008, 0.1063, 0.1467, 0.04144, 0.08365, 0.1271, 0.05008, 0.1063, 0.08409, 0.04395])
me_cylinder.materials.append(mat_hat)
me_cylinder.use_remesh_preserve_volume = False
me_cylinder.use_remesh_preserve_attributes = False
me_cylinder.use_mirror_vertex_groups = False
me_cylinder.update()
arm_armature = bpy.data.armatures.new('Armature')  # bones are not reproduced

# ---- objects
ob_cube = bpy.data.objects.new('Cube', me_cube_001)
ob_cylinder = bpy.data.objects.new('Cylinder', me_cylinder)
ob_lamp = bpy.data.objects.new('Lamp', light_lamp)
ob_camera = bpy.data.objects.new('Camera', cam_camera)
ob_armature = bpy.data.objects.new('Armature', arm_armature)

# ---- transforms, parenting, visibility, modifiers, constraints
ob_cube.parent = ob_armature
ob_cube.matrix_parent_inverse = Matrix(((1.0, 0.0, 0.0, -0.0), (0.0, 1.0, 0.0, -0.0), (0.0, 0.0, 1.0, -1.551), (0.0, 0.0, 0.0, 1.0)))
ob_cube.location = (-2.98e-07, -0.4191, 1.561)
ob_cube.scale = (0.1566, 0.1566, 0.1566)
ob_cube.lineart.crease_threshold = 0.0
_vg = ob_cube.vertex_groups.new(name='Bone')
_vg = ob_cube.vertex_groups.new(name='Bone.001')
_vg.add([120, 121, 122, 123], 1.0, 'REPLACE')
_vg = ob_cube.vertex_groups.new(name='Bone_L')
_vg.add([66, 67, 68, 69, 70, 71, 72, 73, 74, 75, 76, 77, 78, 79, 80, 81, 82, 83, 84, 85, 86, 87, 88, 89, 90, 91, 92, 93, 94, 95, 96, 97, 98, 99, 100, 101, 102, 103, 104, 105, 106, 107, 108, 109, 110, 111, 112, 113, 114, 115, 136, 137, 138, 139, 140, 141, 142, 143, 144, 145, 146, 147, 148, 149, 150, 151, 152, 153, 154, 155, 156, 157, 158, 159, 160, 161, 162, 163, 164, 165, 166, 167, 168, 169, 170, 171, 172, 173, 174, 175, 176, 177, 178, 179, 180, 181, 182, 183, 184, 185, 186, 187, 188, 189, 194, 195, 196, 197], 1.0, 'REPLACE')
_vg = ob_cube.vertex_groups.new(name='Bone_R')
_vg = ob_cube.vertex_groups.new(name='Bone2_R')
_vg = ob_cube.vertex_groups.new(name='Bone2_L')
_vg.add([116, 117, 118, 119], 1.0, 'REPLACE')
_m = ob_cube.modifiers.new('Mirror', 'MIRROR')
_m = ob_cube.modifiers.new('Armature', 'ARMATURE')
_m.object = ob_armature
ob_cylinder.location = (0.0, 0.0, 0.0)
ob_cylinder.lineart.crease_threshold = 0.0
ob_lamp.location = (4.076, 1.005, 5.904)
ob_lamp.rotation_euler = (0.6503, 0.05522, 1.866)
ob_lamp.lock_rotations_4d = False
ob_lamp.empty_display_type = 'ARROWS'
ob_lamp.color = (0.0, 0.0, 0.0, 0.0)
ob_lamp.lineart.crease_threshold = 0.0
ob_camera.location = (7.481, -6.508, 5.344)
ob_camera.rotation_euler = (1.109, 0.0, 0.8149)
ob_camera.lock_rotations_4d = False
ob_camera.empty_display_type = 'ARROWS'
ob_camera.color = (0.0, 0.0, 0.0, 0.0)
ob_camera.display_type = 'WIRE'
ob_camera.lineart.crease_threshold = 0.0
ob_armature.location = (-0.4848, -0.425, 1.551)
ob_armature.scale = (0.7291, 0.7291, 0.7291)
ob_armature.lineart.crease_threshold = 0.0

# ---- collection membership
col_collection_1.objects.link(ob_cube)
col_collection_1.objects.link(ob_cylinder)
col_collection_1.objects.link(ob_lamp)
col_collection_1.objects.link(ob_camera)
col_collection_3.objects.link(ob_armature)

# ---- scene / render settings (as saved in the file)
scene.camera = ob_camera
scene.frame_start = 1; scene.frame_end = 10; scene.frame_set(1)
scene.render.engine = 'BLENDER_EEVEE_NEXT'
scene.render.resolution_percentage = 50
scene.render.dither_intensity = 0.0
scene.cycles.use_denoising = False
scene.cycles.samples = 128
scene.cycles.sampling_pattern = 'TABULATED_SOBOL'
scene.cycles.use_adaptive_sampling = False
scene.cycles.use_light_tree = False
scene.cycles.blur_glossy = 0.0
scene.cycles.sample_clamp_indirect = 0.0
scene.view_settings.view_transform = 'Standard'
bpy.context.view_layer.update()
